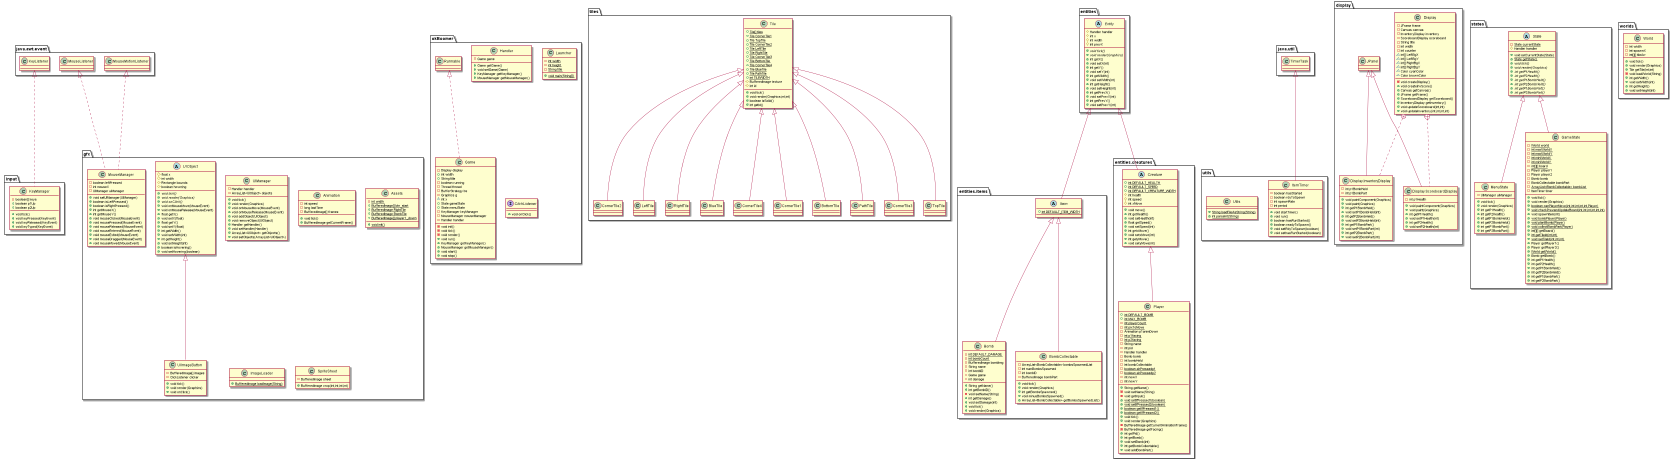

The diagram above was rendered by PlantUML. Its source (embedded in the PNG):
@startuml
class tiles.CornerTile2 {
}
class gfx.UIManager {
- Handler handler
- ArrayList<UIObject> objects
+ void tick()
+ void render(Graphics)
+ void onMouseMove(MouseEvent)
+ void onMouseRelease(MouseEvent)
+ void addObject(UIObject)
+ void removeObject(UIObject)
+ Handler getHandler()
+ void setHandler(Handler)
+ ArrayList<UIObject> getObjects()
+ void setObjects(ArrayList<UIObject>)
}
abstract class entities.Entity {
# Handler handler
# int x
# int width
# int prevX
+ {abstract}void tick()
+ {abstract}void render(Graphics)
+ int getX()
+ void setX(int)
+ int getY()
+ void setY(int)
+ int getWidth()
+ void setWidth(int)
+ int getHeight()
+ void setHeight(int)
+ int getPrevX()
+ void setPrevX(int)
+ int getPrevY()
+ void setPrevY(int)
}
class tiles.Tile {
+ {static} Tile[] tiles
+ {static} Tile CornerTile1
+ {static} Tile TopTile
+ {static} Tile CornerTile2
+ {static} Tile LeftTile
+ {static} Tile RightTile
+ {static} Tile CornerTile3
+ {static} Tile BottomTile
+ {static} Tile CornerTile4
+ {static} Tile BlueTile
+ {static} Tile PathTile
+ {static} int TILEWIDTH
# BufferedImage texture
# int id
+ void tick()
+ void render(Graphics,int,int)
+ boolean isSolid()
+ int getId()
}
class gfx.Animation {
- int speed
- long lastTime
- BufferedImage[] frames
+ void tick()
+ BufferedImage getCurrentFrame()
}
class tiles.LeftTile {
}
class tiles.RightTile {
}
class utils.ItemTimer {
- boolean hasStarted
- boolean rdyToSpawn
- int spawnRate
- int period
+ void startTimer()
+ void run()
+ boolean hasRunStarted()
+ boolean readyToSpawn()
+ void setRdyToSpawn(boolean)
+ void sethasRunStarted(boolean)
}
class gfx.Assets {
- {static} int width
+ {static} BufferedImage[] btn_start
+ {static} BufferedImage RightTile
+ {static} BufferedImage BombTile
+ {static} BufferedImage[] player1_down
+ {static} void init()
}
class tiles.BlueTile {
}
class gfx.ImageLoader {
+ {static} BufferedImage loadImage(String)
}
class tiles.CornerTile4 {
}
class display.Display {
- JFrame frame
- Canvas canvas
- InventoryDisplay inventory
- ScoreboardDisplay scoreboard
- String title
- int width
- int counter
~ int[] LeftBgX
~ int[] LeftBgY
~ int[] RightBgX
~ int[] RightBgY
~ Color cyanColor
~ Color brownColor
- void createDisplay()
+ void createInvScore()
+ Canvas getCanvas()
+ JFrame getFrame()
+ ScoreboardDisplay getScoreboard()
+ InventoryDisplay getInventory()
+ void updateScoreboard(int,int)
+ void updateInventory(int,int,int,int)
}
class display.Display.InventoryDisplay {
- int p1BombHeld
- int p1BombPart
+ void paintComponent(Graphics)
+ void paint(Graphics)
+ int getP1BombHeld()
+ void setP1BombHeld(int)
+ int getP2BombHeld()
+ void setP2BombHeld(int)
+ int getP1BombPart()
+ void setP1BombPart(int)
+ int getP2BombPart()
+ void setP2BombPart(int)
}
class display.Display.ScoreboardDisplay {
- int p1Health
+ void paintComponent(Graphics)
+ void paint(Graphics)
+ int getP1Health()
+ void setP1Health(int)
+ int getP2Health()
+ void setP2Health(int)
}
class states.MenuState {
- UIManager uiManager
+ void tick()
+ void render(Graphics)
+ int getP1Health()
+ int getP2Health()
+ int getP1BombHeld()
+ int getP2BombHeld()
+ int getP1BombPart()
+ int getP2BombPart()
}
class tiles.CornerTile1 {
}
class entities.items.Bomb {
- {static} int DEFAULT_DAMAGE
- {static} int bombCount
- BufferedImage bombImg
- String name
- int bombID
- Game game
- int damage
+ String getName()
+ int getBombID()
- void setName(String)
+ int getDamage()
+ void setDamage(int)
+ void tick()
+ void render(Graphics)
}
abstract class states.State {
- {static} State currentState
# Handler handler
+ {static} void setCurrentState(State)
+ {static} State getState()
+ {abstract}void tick()
+ {abstract}void render(Graphics)
+ {abstract}int getP1Health()
+ {abstract}int getP2Health()
+ {abstract}int getP1BombHeld()
+ {abstract}int getP2BombHeld()
+ {abstract}int getP1BombPart()
+ {abstract}int getP2BombPart()
}
abstract class gfx.UIObject {
# float x
# int width
# Rectangle bounds
# boolean hovering
+ {abstract}void tick()
+ {abstract}void render(Graphics)
+ {abstract}void onClick()
+ void onMouseMove(MouseEvent)
+ void onMouseRelease(MouseEvent)
+ float getX()
+ void setX(float)
+ float getY()
+ void setY(float)
+ int getWidth()
+ void setWidth(int)
+ int getHeight()
+ void setHeight(int)
+ boolean isHovering()
+ void setHovering(boolean)
}
class utils.Utils {
+ {static} String loadFileAsString(String)
+ {static} int parseInt(String)
}
class okBoomer.Handler {
- Game game
+ Game getGame()
+ void setGame(Game)
+ KeyManager getKeyManager()
+ MouseManager getMouseManager()
}
class tiles.BottomTile {
}
abstract class entities.items.Item {
+ {static} int DEFAULT_ITEM_WIDTH
}
class gfx.UIImageButton {
- BufferedImage[] images
- ClickListener clicker
+ void tick()
+ void render(Graphics)
+ void onClick()
}
abstract class entities.creatures.Creature {
+ {static} int DEFAULT_HEALTH
+ {static} int DEFAULT_SPEED
+ {static} int DEFAULT_CREATURE_WIDTH
# int health
# int speed
# int xMove
+ void move()
+ int getHealth()
+ void setHealth(int)
+ float getSpeed()
+ void setSpeed(int)
+ int getxMove()
+ void setxMove(int)
+ int getyMove()
+ void setyMove(int)
}
class worlds.World {
- int width
- int spawnX
- int[][] tileArr
+ void tick()
+ void render(Graphics)
+ Tile getTile(int,int)
- void loadWorld(String)
+ int getWidth()
+ void setWidth(int)
+ int getHeight()
+ void setHeight(int)
}
class entities.creatures.Player {
+ {static} int DEFAULT_BOMB
+ {static} int MAX_BOMB
- {static} int playerCount
- {static} int pixToMove
- Animation p1animDown
- {static} int p1facing
- {static} int p2facing
- String name
- int pid
- Handler handler
- Bomb bomb
- int bombHeld
- int bombCollectable
- {static} boolean alrPressedp1
- {static} boolean alrPressedp2
- int newX
- int newY
+ String getName()
- void setName(String)
- void getInput()
+ {static} void setIfPressed1(boolean)
+ {static} void setIfPressed2(boolean)
+ {static} boolean getIfPressed1()
+ {static} boolean getIfPressed2()
+ void tick()
+ void render(Graphics)
- BufferedImage getCurrentAnimationFrame()
- BufferedImage getFacing()
+ int getPid()
+ int getBomb()
+ void setBomb(int)
+ int getBombCollectable()
+ void addBombPart()
}
class okBoomer.Launcher {
- {static} int width
- {static} int height
- {static} String title
+ {static} void main(String[])
}
class Input.KeyManager {
- boolean[] keys
+ boolean p1Up
+ boolean p2Up
+ void tick()
+ void keyPressed(KeyEvent)
+ void keyReleased(KeyEvent)
+ void keyTyped(KeyEvent)
}
class entities.items.BombCollectable {
- ArrayList<BombCollectable> bombsSpawnedList
- int numBombsSpawned
- int bombID
- BufferedImage bombPart
+ void tick()
+ void render(Graphics)
+ int getBombsSpawned()
+ void minusBombsSpawned()
+ ArrayList<BombCollectable> getBombsSpawnedList()
}
class okBoomer.Game {
- Display display
+ int width
+ String title
- boolean running
- Thread thread
- BufferStrategy bs
- Graphics g
~ int x
+ State gameState
+ State menuState
- KeyManager keyManager
- MouseManager mouseManager
- Handler handler
- void init()
- void tick()
- void render()
+ void run()
+ KeyManager getKeyManager()
+ MouseManager getMouseManager()
+ void start()
+ void stop()
}
class tiles.PathTile {
}
interface okBoomer.ClickListener {
+ void onClick()
}
class tiles.CornerTile3 {
}
class gfx.MouseManager {
- boolean leftPressed
- int mouseX
- UIManager uiManager
+ void setUIManager(UIManager)
+ boolean isLeftPressed()
+ boolean isRightPressed()
+ int getMouseX()
+ int getMouseY()
+ void mouseClicked(MouseEvent)
+ void mousePressed(MouseEvent)
+ void mouseReleased(MouseEvent)
+ void mouseEntered(MouseEvent)
+ void mouseExited(MouseEvent)
+ void mouseDragged(MouseEvent)
+ void mouseMoved(MouseEvent)
}
class tiles.TopTile {
}
class gfx.SpriteSheet {
- BufferedImage sheet
+ BufferedImage crop(int,int,int,int)
}
class states.GameState {
- {static} World world
- {static} int maxWorldX
- {static} int maxWorldY
- {static} int minWorldX
- {static} int minWorldY
- {static} int[][] board
- Player player1
- Player player2
- Bomb bomb
- BombCollectable bombPart
- {static} ArrayList<BombCollectable> bombList
- ItemTimer timer
+ void tick()
+ void render(Graphics)
+ {static} boolean canPlayerMove(int,int,int,int,int,Player)
+ {static} void checkPrevandUpdateBoard(int,int,int,int,int,int)
+ void spawnItem(int)
+ {static} void bombPlayer(Player)
+ {static} void plantBomb(Player)
+ {static} void collectBombPart(Player)
+ int[][] getBoard()
+ {static} int getTileId(int,int)
+ {static} void setTileId(int,int,int)
+ Player getPlayer1()
+ Player getPlayer2()
+ {static} World getWorld()
+ Bomb getBomb()
+ int getP1Health()
+ int getP2Health()
+ int getP1BombHeld()
+ int getP2BombHeld()
+ int getP1BombPart()
+ int getP2BombPart()
}


tiles.Tile <|-- tiles.CornerTile2
tiles.Tile <|-- tiles.LeftTile
tiles.Tile <|-- tiles.RightTile
java.util.TimerTask <|-- utils.ItemTimer
tiles.Tile <|-- tiles.BlueTile
tiles.Tile <|-- tiles.CornerTile4
display.Display +.. display.Display.InventoryDisplay
display.JPanel <|-- display.Display.InventoryDisplay
display.Display +.. display.Display.ScoreboardDisplay
display.JPanel <|-- display.Display.ScoreboardDisplay
states.State <|-- states.MenuState
tiles.Tile <|-- tiles.CornerTile1
entities.items.Item <|-- entities.items.Bomb
tiles.Tile <|-- tiles.BottomTile
entities.Entity <|-- entities.items.Item
gfx.UIObject <|-- gfx.UIImageButton
entities.Entity <|-- entities.creatures.Creature
entities.creatures.Creature <|-- entities.creatures.Player
java.awt.event.KeyListener <|.. Input.KeyManager
entities.items.Item <|-- entities.items.BombCollectable
okBoomer.Runnable <|.. okBoomer.Game
tiles.Tile <|-- tiles.PathTile
tiles.Tile <|-- tiles.CornerTile3
java.awt.event.MouseListener <|.. gfx.MouseManager
java.awt.event.MouseMotionListener <|.. gfx.MouseManager
tiles.Tile <|-- tiles.TopTile
states.State <|-- states.GameState
@enduml